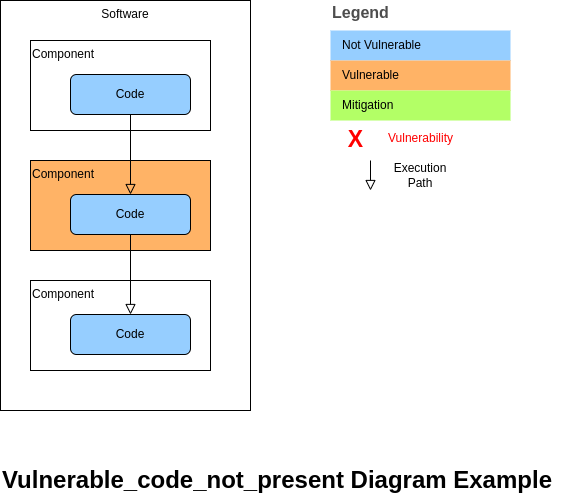

The diagram above was exported from draw.io. Its source (the exported page's mxGraphModel, read from the mxfile embedded in the PNG):
<mxGraphModel dx="1348" dy="-291" grid="1" gridSize="10" guides="1" tooltips="1" connect="1" arrows="1" fold="1" page="1" pageScale="1" pageWidth="827" pageHeight="1169" math="0" shadow="0">
  <root>
    <mxCell id="WIyWlLk6GJQsqaUBKTNV-0" />
    <mxCell id="WIyWlLk6GJQsqaUBKTNV-1" parent="WIyWlLk6GJQsqaUBKTNV-0" />
    <mxCell id="Udx-6zi6Q5UBe-RXXeUt-67" value="Software" style="rounded=0;whiteSpace=wrap;html=1;verticalAlign=top;" parent="WIyWlLk6GJQsqaUBKTNV-1" vertex="1">
      <mxGeometry x="190" y="1320" width="250" height="410" as="geometry" />
    </mxCell>
    <mxCell id="Udx-6zi6Q5UBe-RXXeUt-68" value="Component" style="rounded=0;whiteSpace=wrap;html=1;verticalAlign=top;align=left;fillColor=none;" parent="WIyWlLk6GJQsqaUBKTNV-1" vertex="1">
      <mxGeometry x="220" y="1360" width="180" height="90" as="geometry" />
    </mxCell>
    <mxCell id="Udx-6zi6Q5UBe-RXXeUt-69" value="Code" style="rounded=1;whiteSpace=wrap;html=1;fontSize=12;glass=0;strokeWidth=1;shadow=0;fillColor=#96ceff;" parent="WIyWlLk6GJQsqaUBKTNV-1" vertex="1">
      <mxGeometry x="260" y="1394" width="120" height="40" as="geometry" />
    </mxCell>
    <mxCell id="Udx-6zi6Q5UBe-RXXeUt-70" value="Component" style="rounded=0;whiteSpace=wrap;html=1;verticalAlign=top;align=left;fillColor=#FFB366;" parent="WIyWlLk6GJQsqaUBKTNV-1" vertex="1">
      <mxGeometry x="220" y="1480" width="180" height="90" as="geometry" />
    </mxCell>
    <mxCell id="Udx-6zi6Q5UBe-RXXeUt-71" value="Code" style="rounded=1;whiteSpace=wrap;html=1;fontSize=12;glass=0;strokeWidth=1;shadow=0;fillColor=#96ceff;" parent="WIyWlLk6GJQsqaUBKTNV-1" vertex="1">
      <mxGeometry x="260" y="1514" width="120" height="40" as="geometry" />
    </mxCell>
    <mxCell id="Udx-6zi6Q5UBe-RXXeUt-72" value="" style="rounded=0;html=1;jettySize=auto;orthogonalLoop=1;fontSize=11;endArrow=block;endFill=0;endSize=8;strokeWidth=1;shadow=0;labelBackgroundColor=none;edgeStyle=orthogonalEdgeStyle;" parent="WIyWlLk6GJQsqaUBKTNV-1" source="Udx-6zi6Q5UBe-RXXeUt-69" target="Udx-6zi6Q5UBe-RXXeUt-71" edge="1">
      <mxGeometry relative="1" as="geometry">
        <mxPoint x="320" y="1480" as="targetPoint" />
      </mxGeometry>
    </mxCell>
    <mxCell id="Udx-6zi6Q5UBe-RXXeUt-73" value="Component" style="rounded=0;whiteSpace=wrap;html=1;verticalAlign=top;align=left;fillColor=none;" parent="WIyWlLk6GJQsqaUBKTNV-1" vertex="1">
      <mxGeometry x="220" y="1600" width="180" height="90" as="geometry" />
    </mxCell>
    <mxCell id="Udx-6zi6Q5UBe-RXXeUt-74" value="Code" style="rounded=1;whiteSpace=wrap;html=1;fontSize=12;glass=0;strokeWidth=1;shadow=0;fillColor=#96ceff;" parent="WIyWlLk6GJQsqaUBKTNV-1" vertex="1">
      <mxGeometry x="260" y="1634" width="120" height="40" as="geometry" />
    </mxCell>
    <mxCell id="Udx-6zi6Q5UBe-RXXeUt-75" value="" style="rounded=0;html=1;jettySize=auto;orthogonalLoop=1;fontSize=11;endArrow=block;endFill=0;endSize=8;strokeWidth=1;shadow=0;labelBackgroundColor=none;edgeStyle=orthogonalEdgeStyle;" parent="WIyWlLk6GJQsqaUBKTNV-1" source="Udx-6zi6Q5UBe-RXXeUt-71" target="Udx-6zi6Q5UBe-RXXeUt-74" edge="1">
      <mxGeometry relative="1" as="geometry">
        <mxPoint x="320" y="1600" as="targetPoint" />
      </mxGeometry>
    </mxCell>
    <mxCell id="Udx-6zi6Q5UBe-RXXeUt-76" value="Legend" style="align=left;fontSize=16;fontStyle=1;strokeColor=none;fillColor=none;fontColor=#4D4D4D;spacingTop=-8;resizable=0;" parent="WIyWlLk6GJQsqaUBKTNV-1" vertex="1">
      <mxGeometry x="520" y="1320" width="180" height="30" as="geometry" />
    </mxCell>
    <mxCell id="Udx-6zi6Q5UBe-RXXeUt-77" value="" style="shape=table;html=1;whiteSpace=wrap;startSize=0;container=1;collapsible=0;childLayout=tableLayout;fillColor=none;align=left;spacingLeft=10;strokeColor=none;rounded=1;arcSize=11;fontColor=#FFFFFF;resizable=0;points=[[0.25,0,0],[0.5,0,0],[0.75,0,0],[1,0.25,0],[1,0.5,0],[1,0.75,0],[0.75,1,0],[0.5,1,0],[0.25,1,0],[0,0.75,0],[0,0.5,0],[0,0.25,0]];" parent="WIyWlLk6GJQsqaUBKTNV-1" vertex="1">
      <mxGeometry x="520" y="1350" width="180" height="90" as="geometry" />
    </mxCell>
    <mxCell id="Udx-6zi6Q5UBe-RXXeUt-78" value="&lt;font color=&quot;#000000&quot;&gt;Not Vulnerable&lt;/font&gt;" style="shape=partialRectangle;html=1;whiteSpace=wrap;connectable=0;fillColor=#96ceff;top=0;left=0;bottom=0;right=0;overflow=hidden;pointerEvents=1;align=left;spacingLeft=10;fontColor=#FFFFFF;" parent="Udx-6zi6Q5UBe-RXXeUt-77" vertex="1">
      <mxGeometry width="180" height="30" as="geometry" />
    </mxCell>
    <mxCell id="Udx-6zi6Q5UBe-RXXeUt-79" value="&lt;font color=&quot;#000000&quot;&gt;Vulnerable&lt;/font&gt;" style="shape=partialRectangle;html=1;whiteSpace=wrap;connectable=0;fillColor=#FFB366;top=0;left=0;bottom=0;right=0;overflow=hidden;pointerEvents=1;align=left;spacingLeft=10;fontColor=#FFFFFF;" parent="Udx-6zi6Q5UBe-RXXeUt-77" vertex="1">
      <mxGeometry y="30" width="180" height="30" as="geometry" />
    </mxCell>
    <mxCell id="Udx-6zi6Q5UBe-RXXeUt-80" value="&lt;font color=&quot;#000000&quot;&gt;Mitigation&lt;/font&gt;" style="shape=partialRectangle;html=1;whiteSpace=wrap;connectable=0;fillColor=#B3FF66;top=0;left=0;bottom=0;right=0;overflow=hidden;pointerEvents=1;align=left;spacingLeft=10;fontColor=#FFFFFF;" parent="Udx-6zi6Q5UBe-RXXeUt-77" vertex="1">
      <mxGeometry y="60" width="180" height="30" as="geometry" />
    </mxCell>
    <mxCell id="Udx-6zi6Q5UBe-RXXeUt-81" value="" style="rounded=0;html=1;jettySize=auto;orthogonalLoop=1;fontSize=11;endArrow=block;endFill=0;endSize=8;strokeWidth=1;shadow=0;labelBackgroundColor=none;edgeStyle=orthogonalEdgeStyle;" parent="WIyWlLk6GJQsqaUBKTNV-1" edge="1">
      <mxGeometry relative="1" as="geometry">
        <mxPoint x="560" y="1510" as="targetPoint" />
        <mxPoint x="560" y="1480" as="sourcePoint" />
      </mxGeometry>
    </mxCell>
    <mxCell id="Udx-6zi6Q5UBe-RXXeUt-82" value="Execution Path" style="text;html=1;strokeColor=none;fillColor=none;align=center;verticalAlign=middle;whiteSpace=wrap;rounded=0;" parent="WIyWlLk6GJQsqaUBKTNV-1" vertex="1">
      <mxGeometry x="580" y="1480" width="60" height="30" as="geometry" />
    </mxCell>
    <mxCell id="ksQ_aRdDV7hXYhZqJeY9-0" value="&lt;font size=&quot;1&quot; color=&quot;#ff0000&quot;&gt;&lt;b style=&quot;font-size: 23px;&quot;&gt;X&lt;/b&gt;&lt;/font&gt;" style="text;html=1;align=center;verticalAlign=middle;resizable=0;points=[];autosize=1;strokeColor=none;fillColor=none;fontSize=16;fontColor=#44AB44;" parent="WIyWlLk6GJQsqaUBKTNV-1" vertex="1">
      <mxGeometry x="530" y="1444" width="30" height="30" as="geometry" />
    </mxCell>
    <mxCell id="ksQ_aRdDV7hXYhZqJeY9-1" value="&lt;font style=&quot;font-size: 12px;&quot;&gt;Vulnerability&lt;/font&gt;" style="text;html=1;align=center;verticalAlign=middle;resizable=0;points=[];autosize=1;strokeColor=none;fillColor=none;fontSize=23;fontColor=#FF0000;" parent="WIyWlLk6GJQsqaUBKTNV-1" vertex="1">
      <mxGeometry x="570" y="1434" width="80" height="40" as="geometry" />
    </mxCell>
    <mxCell id="6mLh66uGVfBdGrwnl0_c-0" value="Vulnerable_code_not_present Diagram Example" style="text;strokeColor=none;fillColor=none;html=1;fontSize=24;fontStyle=1;verticalAlign=middle;align=left;" parent="WIyWlLk6GJQsqaUBKTNV-1" vertex="1">
      <mxGeometry x="190" y="1780" width="560" height="40" as="geometry" />
    </mxCell>
  </root>
</mxGraphModel>